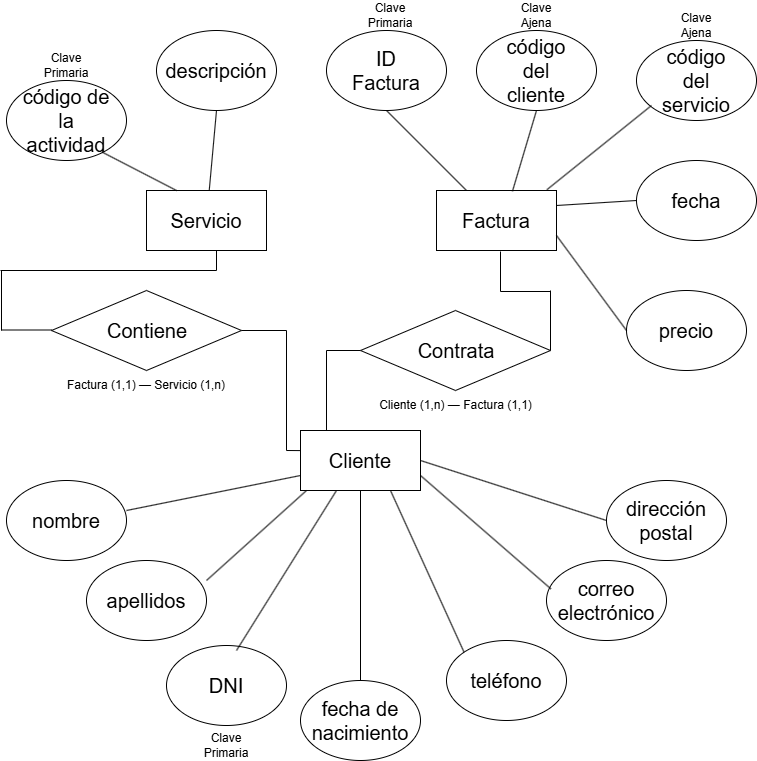

The diagram above was exported from draw.io. Its source (the exported page's mxGraphModel, read from the mxfile embedded in the PNG):
<mxGraphModel dx="2223" dy="1164" grid="1" gridSize="10" guides="1" tooltips="1" connect="1" arrows="1" fold="1" page="1" pageScale="1" pageWidth="827" pageHeight="1169" math="0" shadow="0">
  <root>
    <mxCell id="0" />
    <mxCell id="1" parent="0" />
    <mxCell id="ACqG68lo-I4So1hQUUKo-3" value="" style="group" parent="1" vertex="1" connectable="0">
      <mxGeometry x="354" y="430" width="120" height="60" as="geometry" />
    </mxCell>
    <mxCell id="ACqG68lo-I4So1hQUUKo-1" value="" style="rounded=0;whiteSpace=wrap;html=1;" parent="ACqG68lo-I4So1hQUUKo-3" vertex="1">
      <mxGeometry width="120" height="60" as="geometry" />
    </mxCell>
    <mxCell id="ACqG68lo-I4So1hQUUKo-2" value="&lt;font style=&quot;font-size: 20px;&quot;&gt;Cliente&lt;/font&gt;" style="text;html=1;align=center;verticalAlign=middle;whiteSpace=wrap;rounded=0;" parent="ACqG68lo-I4So1hQUUKo-3" vertex="1">
      <mxGeometry x="10" y="10" width="100" height="40" as="geometry" />
    </mxCell>
    <mxCell id="ACqG68lo-I4So1hQUUKo-97" value="" style="endArrow=none;html=1;rounded=0;entryX=0.003;entryY=0.335;entryDx=0;entryDy=0;entryPerimeter=0;" parent="ACqG68lo-I4So1hQUUKo-3" target="ACqG68lo-I4So1hQUUKo-1" edge="1">
      <mxGeometry width="50" height="50" relative="1" as="geometry">
        <mxPoint x="-14" y="20" as="sourcePoint" />
        <mxPoint x="-4" y="20" as="targetPoint" />
      </mxGeometry>
    </mxCell>
    <mxCell id="ACqG68lo-I4So1hQUUKo-5" value="" style="group" parent="1" vertex="1" connectable="0">
      <mxGeometry x="490" y="190" width="120" height="60" as="geometry" />
    </mxCell>
    <mxCell id="ACqG68lo-I4So1hQUUKo-6" value="" style="rounded=0;whiteSpace=wrap;html=1;" parent="ACqG68lo-I4So1hQUUKo-5" vertex="1">
      <mxGeometry width="120" height="60" as="geometry" />
    </mxCell>
    <mxCell id="ACqG68lo-I4So1hQUUKo-7" value="&lt;font style=&quot;font-size: 20px;&quot;&gt;Factura&lt;/font&gt;" style="text;html=1;align=center;verticalAlign=middle;whiteSpace=wrap;rounded=0;" parent="ACqG68lo-I4So1hQUUKo-5" vertex="1">
      <mxGeometry x="10" y="10" width="100" height="40" as="geometry" />
    </mxCell>
    <mxCell id="ACqG68lo-I4So1hQUUKo-8" value="" style="group" parent="1" vertex="1" connectable="0">
      <mxGeometry x="200" y="190" width="120" height="60" as="geometry" />
    </mxCell>
    <mxCell id="ACqG68lo-I4So1hQUUKo-9" value="" style="rounded=0;whiteSpace=wrap;html=1;" parent="ACqG68lo-I4So1hQUUKo-8" vertex="1">
      <mxGeometry width="120" height="60" as="geometry" />
    </mxCell>
    <mxCell id="ACqG68lo-I4So1hQUUKo-10" value="&lt;font style=&quot;font-size: 20px;&quot;&gt;Servicio&lt;/font&gt;" style="text;html=1;align=center;verticalAlign=middle;whiteSpace=wrap;rounded=0;" parent="ACqG68lo-I4So1hQUUKo-8" vertex="1">
      <mxGeometry x="10" y="10" width="100" height="40" as="geometry" />
    </mxCell>
    <mxCell id="ACqG68lo-I4So1hQUUKo-13" value="" style="group" parent="1" vertex="1" connectable="0">
      <mxGeometry x="60" y="480" width="120" height="80" as="geometry" />
    </mxCell>
    <mxCell id="ACqG68lo-I4So1hQUUKo-11" value="" style="ellipse;whiteSpace=wrap;html=1;" parent="ACqG68lo-I4So1hQUUKo-13" vertex="1">
      <mxGeometry width="120" height="80" as="geometry" />
    </mxCell>
    <mxCell id="ACqG68lo-I4So1hQUUKo-12" value="&lt;span style=&quot;font-size: 20px;&quot;&gt;nombre&lt;/span&gt;" style="text;html=1;align=center;verticalAlign=middle;whiteSpace=wrap;rounded=0;" parent="ACqG68lo-I4So1hQUUKo-13" vertex="1">
      <mxGeometry x="15" y="15" width="90" height="50" as="geometry" />
    </mxCell>
    <mxCell id="ACqG68lo-I4So1hQUUKo-14" value="" style="group" parent="1" vertex="1" connectable="0">
      <mxGeometry x="354" y="680" width="120" height="80" as="geometry" />
    </mxCell>
    <mxCell id="ACqG68lo-I4So1hQUUKo-15" value="" style="ellipse;whiteSpace=wrap;html=1;" parent="ACqG68lo-I4So1hQUUKo-14" vertex="1">
      <mxGeometry width="120" height="80" as="geometry" />
    </mxCell>
    <mxCell id="ACqG68lo-I4So1hQUUKo-16" value="&lt;span style=&quot;font-size: 20px;&quot;&gt;fecha de nacimiento&lt;/span&gt;" style="text;html=1;align=center;verticalAlign=middle;whiteSpace=wrap;rounded=0;" parent="ACqG68lo-I4So1hQUUKo-14" vertex="1">
      <mxGeometry x="15" y="15" width="90" height="50" as="geometry" />
    </mxCell>
    <mxCell id="ACqG68lo-I4So1hQUUKo-17" value="" style="group" parent="1" vertex="1" connectable="0">
      <mxGeometry x="500" y="640" width="120" height="80" as="geometry" />
    </mxCell>
    <mxCell id="ACqG68lo-I4So1hQUUKo-18" value="" style="ellipse;whiteSpace=wrap;html=1;" parent="ACqG68lo-I4So1hQUUKo-17" vertex="1">
      <mxGeometry width="120" height="80" as="geometry" />
    </mxCell>
    <mxCell id="ACqG68lo-I4So1hQUUKo-19" value="&lt;span style=&quot;font-size: 20px;&quot;&gt;teléfono&lt;/span&gt;" style="text;html=1;align=center;verticalAlign=middle;whiteSpace=wrap;rounded=0;" parent="ACqG68lo-I4So1hQUUKo-17" vertex="1">
      <mxGeometry x="15" y="15" width="90" height="50" as="geometry" />
    </mxCell>
    <mxCell id="ACqG68lo-I4So1hQUUKo-20" value="" style="group" parent="1" vertex="1" connectable="0">
      <mxGeometry x="600" y="560" width="120" height="80" as="geometry" />
    </mxCell>
    <mxCell id="ACqG68lo-I4So1hQUUKo-21" value="" style="ellipse;whiteSpace=wrap;html=1;" parent="ACqG68lo-I4So1hQUUKo-20" vertex="1">
      <mxGeometry width="120" height="80" as="geometry" />
    </mxCell>
    <mxCell id="ACqG68lo-I4So1hQUUKo-22" value="&lt;span style=&quot;font-size: 20px;&quot;&gt;correo electrónico&lt;/span&gt;" style="text;html=1;align=center;verticalAlign=middle;whiteSpace=wrap;rounded=0;" parent="ACqG68lo-I4So1hQUUKo-20" vertex="1">
      <mxGeometry x="15" y="15" width="90" height="50" as="geometry" />
    </mxCell>
    <mxCell id="ACqG68lo-I4So1hQUUKo-26" value="" style="group" parent="1" vertex="1" connectable="0">
      <mxGeometry x="220" y="645" width="120" height="80" as="geometry" />
    </mxCell>
    <mxCell id="ACqG68lo-I4So1hQUUKo-27" value="" style="ellipse;whiteSpace=wrap;html=1;" parent="ACqG68lo-I4So1hQUUKo-26" vertex="1">
      <mxGeometry width="120" height="80" as="geometry" />
    </mxCell>
    <mxCell id="ACqG68lo-I4So1hQUUKo-28" value="&lt;span style=&quot;font-size: 20px;&quot;&gt;DNI&lt;br&gt;&lt;/span&gt;" style="text;html=1;align=center;verticalAlign=middle;whiteSpace=wrap;rounded=0;" parent="ACqG68lo-I4So1hQUUKo-26" vertex="1">
      <mxGeometry x="15" y="15" width="90" height="50" as="geometry" />
    </mxCell>
    <mxCell id="ACqG68lo-I4So1hQUUKo-29" value="" style="group" parent="1" vertex="1" connectable="0">
      <mxGeometry x="660" y="480" width="120" height="80" as="geometry" />
    </mxCell>
    <mxCell id="ACqG68lo-I4So1hQUUKo-30" value="" style="ellipse;whiteSpace=wrap;html=1;" parent="ACqG68lo-I4So1hQUUKo-29" vertex="1">
      <mxGeometry width="120" height="80" as="geometry" />
    </mxCell>
    <mxCell id="ACqG68lo-I4So1hQUUKo-31" value="&lt;span style=&quot;font-size: 20px;&quot;&gt;dirección postal&lt;/span&gt;" style="text;html=1;align=center;verticalAlign=middle;whiteSpace=wrap;rounded=0;" parent="ACqG68lo-I4So1hQUUKo-29" vertex="1">
      <mxGeometry x="15" y="15" width="90" height="50" as="geometry" />
    </mxCell>
    <mxCell id="ACqG68lo-I4So1hQUUKo-32" value="" style="group" parent="1" vertex="1" connectable="0">
      <mxGeometry x="140" y="560" width="120" height="80" as="geometry" />
    </mxCell>
    <mxCell id="ACqG68lo-I4So1hQUUKo-33" value="" style="ellipse;whiteSpace=wrap;html=1;" parent="ACqG68lo-I4So1hQUUKo-32" vertex="1">
      <mxGeometry width="120" height="80" as="geometry" />
    </mxCell>
    <mxCell id="ACqG68lo-I4So1hQUUKo-34" value="&lt;span style=&quot;font-size: 20px;&quot;&gt;apellidos&lt;/span&gt;" style="text;html=1;align=center;verticalAlign=middle;whiteSpace=wrap;rounded=0;" parent="ACqG68lo-I4So1hQUUKo-32" vertex="1">
      <mxGeometry x="15" y="15" width="90" height="50" as="geometry" />
    </mxCell>
    <mxCell id="ACqG68lo-I4So1hQUUKo-37" value="" style="endArrow=none;html=1;rounded=0;entryX=0;entryY=0.5;entryDx=0;entryDy=0;exitX=1;exitY=0.5;exitDx=0;exitDy=0;" parent="1" source="ACqG68lo-I4So1hQUUKo-1" target="ACqG68lo-I4So1hQUUKo-30" edge="1">
      <mxGeometry width="50" height="50" relative="1" as="geometry">
        <mxPoint x="390" y="440" as="sourcePoint" />
        <mxPoint x="440" y="390" as="targetPoint" />
      </mxGeometry>
    </mxCell>
    <mxCell id="ACqG68lo-I4So1hQUUKo-38" value="" style="endArrow=none;html=1;rounded=0;entryX=0.037;entryY=0.355;entryDx=0;entryDy=0;entryPerimeter=0;exitX=1;exitY=0.75;exitDx=0;exitDy=0;" parent="1" source="ACqG68lo-I4So1hQUUKo-1" target="ACqG68lo-I4So1hQUUKo-21" edge="1">
      <mxGeometry width="50" height="50" relative="1" as="geometry">
        <mxPoint x="390" y="440" as="sourcePoint" />
        <mxPoint x="440" y="390" as="targetPoint" />
      </mxGeometry>
    </mxCell>
    <mxCell id="ACqG68lo-I4So1hQUUKo-39" value="" style="endArrow=none;html=1;rounded=0;exitX=0;exitY=0;exitDx=0;exitDy=0;entryX=0.75;entryY=1;entryDx=0;entryDy=0;" parent="1" source="ACqG68lo-I4So1hQUUKo-18" target="ACqG68lo-I4So1hQUUKo-1" edge="1">
      <mxGeometry width="50" height="50" relative="1" as="geometry">
        <mxPoint x="390" y="440" as="sourcePoint" />
        <mxPoint x="440" y="390" as="targetPoint" />
      </mxGeometry>
    </mxCell>
    <mxCell id="ACqG68lo-I4So1hQUUKo-40" value="" style="endArrow=none;html=1;rounded=0;exitX=0.5;exitY=0;exitDx=0;exitDy=0;entryX=0.5;entryY=1;entryDx=0;entryDy=0;" parent="1" source="ACqG68lo-I4So1hQUUKo-15" target="ACqG68lo-I4So1hQUUKo-1" edge="1">
      <mxGeometry width="50" height="50" relative="1" as="geometry">
        <mxPoint x="390" y="440" as="sourcePoint" />
        <mxPoint x="440" y="390" as="targetPoint" />
      </mxGeometry>
    </mxCell>
    <mxCell id="ACqG68lo-I4So1hQUUKo-41" value="" style="endArrow=none;html=1;rounded=0;" parent="1" edge="1">
      <mxGeometry width="50" height="50" relative="1" as="geometry">
        <mxPoint x="290" y="650" as="sourcePoint" />
        <mxPoint x="390" y="490" as="targetPoint" />
      </mxGeometry>
    </mxCell>
    <mxCell id="ACqG68lo-I4So1hQUUKo-42" value="" style="endArrow=none;html=1;rounded=0;" parent="1" edge="1">
      <mxGeometry width="50" height="50" relative="1" as="geometry">
        <mxPoint x="260" y="580" as="sourcePoint" />
        <mxPoint x="360" y="490" as="targetPoint" />
      </mxGeometry>
    </mxCell>
    <mxCell id="ACqG68lo-I4So1hQUUKo-43" value="" style="endArrow=none;html=1;rounded=0;entryX=0;entryY=0.75;entryDx=0;entryDy=0;" parent="1" target="ACqG68lo-I4So1hQUUKo-1" edge="1">
      <mxGeometry width="50" height="50" relative="1" as="geometry">
        <mxPoint x="180" y="510" as="sourcePoint" />
        <mxPoint x="440" y="390" as="targetPoint" />
      </mxGeometry>
    </mxCell>
    <mxCell id="ACqG68lo-I4So1hQUUKo-44" value="" style="group" parent="1" vertex="1" connectable="0">
      <mxGeometry x="210" y="30" width="120" height="80" as="geometry" />
    </mxCell>
    <mxCell id="ACqG68lo-I4So1hQUUKo-45" value="" style="ellipse;whiteSpace=wrap;html=1;" parent="ACqG68lo-I4So1hQUUKo-44" vertex="1">
      <mxGeometry width="120" height="80" as="geometry" />
    </mxCell>
    <mxCell id="ACqG68lo-I4So1hQUUKo-46" value="&lt;span style=&quot;font-size: 20px;&quot;&gt;descripción&lt;/span&gt;" style="text;html=1;align=center;verticalAlign=middle;whiteSpace=wrap;rounded=0;" parent="ACqG68lo-I4So1hQUUKo-44" vertex="1">
      <mxGeometry x="15" y="15" width="90" height="50" as="geometry" />
    </mxCell>
    <mxCell id="ACqG68lo-I4So1hQUUKo-47" value="" style="group" parent="1" vertex="1" connectable="0">
      <mxGeometry x="60" y="80" width="120" height="80" as="geometry" />
    </mxCell>
    <mxCell id="ACqG68lo-I4So1hQUUKo-48" value="" style="ellipse;whiteSpace=wrap;html=1;" parent="ACqG68lo-I4So1hQUUKo-47" vertex="1">
      <mxGeometry width="120" height="80" as="geometry" />
    </mxCell>
    <mxCell id="ACqG68lo-I4So1hQUUKo-49" value="&lt;span style=&quot;font-size: 20px;&quot;&gt;código de la actividad&lt;/span&gt;" style="text;html=1;align=center;verticalAlign=middle;whiteSpace=wrap;rounded=0;" parent="ACqG68lo-I4So1hQUUKo-47" vertex="1">
      <mxGeometry x="15" y="15" width="90" height="50" as="geometry" />
    </mxCell>
    <mxCell id="ACqG68lo-I4So1hQUUKo-51" value="" style="group" parent="1" vertex="1" connectable="0">
      <mxGeometry x="680" y="290" width="120" height="80" as="geometry" />
    </mxCell>
    <mxCell id="ACqG68lo-I4So1hQUUKo-52" value="" style="ellipse;whiteSpace=wrap;html=1;" parent="ACqG68lo-I4So1hQUUKo-51" vertex="1">
      <mxGeometry width="120" height="80" as="geometry" />
    </mxCell>
    <mxCell id="ACqG68lo-I4So1hQUUKo-53" value="&lt;span style=&quot;font-size: 20px;&quot;&gt;precio&lt;/span&gt;" style="text;html=1;align=center;verticalAlign=middle;whiteSpace=wrap;rounded=0;" parent="ACqG68lo-I4So1hQUUKo-51" vertex="1">
      <mxGeometry x="15" y="15" width="90" height="50" as="geometry" />
    </mxCell>
    <mxCell id="ACqG68lo-I4So1hQUUKo-54" value="" style="group" parent="1" vertex="1" connectable="0">
      <mxGeometry x="690" y="160" width="120" height="80" as="geometry" />
    </mxCell>
    <mxCell id="ACqG68lo-I4So1hQUUKo-55" value="" style="ellipse;whiteSpace=wrap;html=1;" parent="ACqG68lo-I4So1hQUUKo-54" vertex="1">
      <mxGeometry width="120" height="80" as="geometry" />
    </mxCell>
    <mxCell id="ACqG68lo-I4So1hQUUKo-56" value="&lt;span style=&quot;font-size: 20px;&quot;&gt;fecha&lt;/span&gt;" style="text;html=1;align=center;verticalAlign=middle;whiteSpace=wrap;rounded=0;" parent="ACqG68lo-I4So1hQUUKo-54" vertex="1">
      <mxGeometry x="15" y="15" width="90" height="50" as="geometry" />
    </mxCell>
    <mxCell id="ACqG68lo-I4So1hQUUKo-57" value="" style="group" parent="1" vertex="1" connectable="0">
      <mxGeometry x="690" y="40" width="120" height="80" as="geometry" />
    </mxCell>
    <mxCell id="ACqG68lo-I4So1hQUUKo-58" value="" style="ellipse;whiteSpace=wrap;html=1;" parent="ACqG68lo-I4So1hQUUKo-57" vertex="1">
      <mxGeometry width="120" height="80" as="geometry" />
    </mxCell>
    <mxCell id="ACqG68lo-I4So1hQUUKo-59" value="&lt;span style=&quot;font-size: 20px;&quot;&gt;código del servicio&lt;/span&gt;" style="text;html=1;align=center;verticalAlign=middle;whiteSpace=wrap;rounded=0;" parent="ACqG68lo-I4So1hQUUKo-57" vertex="1">
      <mxGeometry x="15" y="15" width="90" height="50" as="geometry" />
    </mxCell>
    <mxCell id="ACqG68lo-I4So1hQUUKo-60" value="" style="group" parent="1" vertex="1" connectable="0">
      <mxGeometry x="530" y="30" width="120" height="80" as="geometry" />
    </mxCell>
    <mxCell id="ACqG68lo-I4So1hQUUKo-61" value="" style="ellipse;whiteSpace=wrap;html=1;" parent="ACqG68lo-I4So1hQUUKo-60" vertex="1">
      <mxGeometry width="120" height="80" as="geometry" />
    </mxCell>
    <mxCell id="ACqG68lo-I4So1hQUUKo-62" value="&lt;span style=&quot;font-size: 20px;&quot;&gt;código del cliente&lt;/span&gt;" style="text;html=1;align=center;verticalAlign=middle;whiteSpace=wrap;rounded=0;" parent="ACqG68lo-I4So1hQUUKo-60" vertex="1">
      <mxGeometry x="15" y="15" width="90" height="50" as="geometry" />
    </mxCell>
    <mxCell id="ACqG68lo-I4So1hQUUKo-63" value="" style="group" parent="1" vertex="1" connectable="0">
      <mxGeometry x="380" y="30" width="120" height="80" as="geometry" />
    </mxCell>
    <mxCell id="ACqG68lo-I4So1hQUUKo-64" value="" style="ellipse;whiteSpace=wrap;html=1;" parent="ACqG68lo-I4So1hQUUKo-63" vertex="1">
      <mxGeometry width="120" height="80" as="geometry" />
    </mxCell>
    <mxCell id="ACqG68lo-I4So1hQUUKo-65" value="&lt;span style=&quot;font-size: 20px;&quot;&gt;ID Factura&lt;/span&gt;" style="text;html=1;align=center;verticalAlign=middle;whiteSpace=wrap;rounded=0;" parent="ACqG68lo-I4So1hQUUKo-63" vertex="1">
      <mxGeometry x="15" y="15" width="90" height="50" as="geometry" />
    </mxCell>
    <mxCell id="ACqG68lo-I4So1hQUUKo-68" value="" style="endArrow=none;html=1;rounded=0;entryX=0;entryY=0.5;entryDx=0;entryDy=0;exitX=1;exitY=0.75;exitDx=0;exitDy=0;" parent="1" source="ACqG68lo-I4So1hQUUKo-6" target="ACqG68lo-I4So1hQUUKo-52" edge="1">
      <mxGeometry width="50" height="50" relative="1" as="geometry">
        <mxPoint x="390" y="440" as="sourcePoint" />
        <mxPoint x="440" y="390" as="targetPoint" />
      </mxGeometry>
    </mxCell>
    <mxCell id="ACqG68lo-I4So1hQUUKo-69" value="" style="endArrow=none;html=1;rounded=0;exitX=1;exitY=0.25;exitDx=0;exitDy=0;" parent="1" source="ACqG68lo-I4So1hQUUKo-6" edge="1">
      <mxGeometry width="50" height="50" relative="1" as="geometry">
        <mxPoint x="390" y="440" as="sourcePoint" />
        <mxPoint x="690" y="200" as="targetPoint" />
      </mxGeometry>
    </mxCell>
    <mxCell id="ACqG68lo-I4So1hQUUKo-70" value="" style="endArrow=none;html=1;rounded=0;entryX=0;entryY=1;entryDx=0;entryDy=0;exitX=0.92;exitY=-0.013;exitDx=0;exitDy=0;exitPerimeter=0;" parent="1" source="ACqG68lo-I4So1hQUUKo-6" target="ACqG68lo-I4So1hQUUKo-59" edge="1">
      <mxGeometry width="50" height="50" relative="1" as="geometry">
        <mxPoint x="390" y="440" as="sourcePoint" />
        <mxPoint x="440" y="390" as="targetPoint" />
      </mxGeometry>
    </mxCell>
    <mxCell id="ACqG68lo-I4So1hQUUKo-71" value="" style="endArrow=none;html=1;rounded=0;entryX=0.5;entryY=1;entryDx=0;entryDy=0;exitX=0.633;exitY=0.013;exitDx=0;exitDy=0;exitPerimeter=0;" parent="1" source="ACqG68lo-I4So1hQUUKo-6" target="ACqG68lo-I4So1hQUUKo-61" edge="1">
      <mxGeometry width="50" height="50" relative="1" as="geometry">
        <mxPoint x="390" y="440" as="sourcePoint" />
        <mxPoint x="440" y="390" as="targetPoint" />
      </mxGeometry>
    </mxCell>
    <mxCell id="ACqG68lo-I4So1hQUUKo-72" value="" style="endArrow=none;html=1;rounded=0;entryX=0.5;entryY=1;entryDx=0;entryDy=0;exitX=0.25;exitY=0;exitDx=0;exitDy=0;" parent="1" source="ACqG68lo-I4So1hQUUKo-6" target="ACqG68lo-I4So1hQUUKo-64" edge="1">
      <mxGeometry width="50" height="50" relative="1" as="geometry">
        <mxPoint x="390" y="440" as="sourcePoint" />
        <mxPoint x="440" y="390" as="targetPoint" />
      </mxGeometry>
    </mxCell>
    <mxCell id="ACqG68lo-I4So1hQUUKo-73" value="" style="endArrow=none;html=1;rounded=0;entryX=0.797;entryY=0.895;entryDx=0;entryDy=0;entryPerimeter=0;exitX=0.25;exitY=0;exitDx=0;exitDy=0;" parent="1" source="ACqG68lo-I4So1hQUUKo-9" target="ACqG68lo-I4So1hQUUKo-48" edge="1">
      <mxGeometry width="50" height="50" relative="1" as="geometry">
        <mxPoint x="390" y="440" as="sourcePoint" />
        <mxPoint x="440" y="390" as="targetPoint" />
      </mxGeometry>
    </mxCell>
    <mxCell id="ACqG68lo-I4So1hQUUKo-74" value="" style="endArrow=none;html=1;rounded=0;entryX=0.5;entryY=1;entryDx=0;entryDy=0;" parent="1" source="ACqG68lo-I4So1hQUUKo-9" target="ACqG68lo-I4So1hQUUKo-45" edge="1">
      <mxGeometry width="50" height="50" relative="1" as="geometry">
        <mxPoint x="390" y="440" as="sourcePoint" />
        <mxPoint x="440" y="390" as="targetPoint" />
      </mxGeometry>
    </mxCell>
    <mxCell id="ACqG68lo-I4So1hQUUKo-77" value="Clave Primaria" style="text;html=1;align=center;verticalAlign=middle;whiteSpace=wrap;rounded=0;" parent="1" vertex="1">
      <mxGeometry x="250" y="730" width="60" height="30" as="geometry" />
    </mxCell>
    <mxCell id="ACqG68lo-I4So1hQUUKo-78" value="Clave Primaria" style="text;html=1;align=center;verticalAlign=middle;whiteSpace=wrap;rounded=0;" parent="1" vertex="1">
      <mxGeometry x="90" y="50" width="60" height="30" as="geometry" />
    </mxCell>
    <mxCell id="ACqG68lo-I4So1hQUUKo-79" value="Clave Primaria" style="text;html=1;align=center;verticalAlign=middle;whiteSpace=wrap;rounded=0;" parent="1" vertex="1">
      <mxGeometry x="414" width="60" height="30" as="geometry" />
    </mxCell>
    <mxCell id="ACqG68lo-I4So1hQUUKo-80" value="Clave Ajena" style="text;html=1;align=center;verticalAlign=middle;whiteSpace=wrap;rounded=0;" parent="1" vertex="1">
      <mxGeometry x="560" width="60" height="30" as="geometry" />
    </mxCell>
    <mxCell id="ACqG68lo-I4So1hQUUKo-81" value="Clave Ajena" style="text;html=1;align=center;verticalAlign=middle;whiteSpace=wrap;rounded=0;" parent="1" vertex="1">
      <mxGeometry x="720" y="10" width="60" height="30" as="geometry" />
    </mxCell>
    <mxCell id="ACqG68lo-I4So1hQUUKo-82" value="" style="group" parent="1" vertex="1" connectable="0">
      <mxGeometry x="414" y="310" width="190" height="80" as="geometry" />
    </mxCell>
    <mxCell id="ACqG68lo-I4So1hQUUKo-75" value="" style="rhombus;whiteSpace=wrap;html=1;" parent="ACqG68lo-I4So1hQUUKo-82" vertex="1">
      <mxGeometry width="190" height="80" as="geometry" />
    </mxCell>
    <mxCell id="ACqG68lo-I4So1hQUUKo-76" value="&lt;font style=&quot;font-size: 20px;&quot;&gt;Contrata&lt;/font&gt;" style="text;html=1;align=center;verticalAlign=middle;whiteSpace=wrap;rounded=0;" parent="ACqG68lo-I4So1hQUUKo-82" vertex="1">
      <mxGeometry x="51" y="20" width="90" height="40" as="geometry" />
    </mxCell>
    <mxCell id="ACqG68lo-I4So1hQUUKo-83" value="" style="group" parent="1" vertex="1" connectable="0">
      <mxGeometry x="105" y="290" width="190" height="80" as="geometry" />
    </mxCell>
    <mxCell id="ACqG68lo-I4So1hQUUKo-84" value="" style="rhombus;whiteSpace=wrap;html=1;" parent="ACqG68lo-I4So1hQUUKo-83" vertex="1">
      <mxGeometry width="190" height="80" as="geometry" />
    </mxCell>
    <mxCell id="ACqG68lo-I4So1hQUUKo-85" value="&lt;font style=&quot;font-size: 20px;&quot;&gt;Contiene&lt;/font&gt;" style="text;html=1;align=center;verticalAlign=middle;whiteSpace=wrap;rounded=0;" parent="ACqG68lo-I4So1hQUUKo-83" vertex="1">
      <mxGeometry x="51" y="20" width="90" height="40" as="geometry" />
    </mxCell>
    <mxCell id="ACqG68lo-I4So1hQUUKo-89" value="" style="endArrow=none;html=1;rounded=0;entryX=0;entryY=0.5;entryDx=0;entryDy=0;" parent="1" target="ACqG68lo-I4So1hQUUKo-75" edge="1">
      <mxGeometry width="50" height="50" relative="1" as="geometry">
        <mxPoint x="380" y="350" as="sourcePoint" />
        <mxPoint x="440" y="380" as="targetPoint" />
      </mxGeometry>
    </mxCell>
    <mxCell id="ACqG68lo-I4So1hQUUKo-90" value="" style="endArrow=none;html=1;rounded=0;" parent="1" edge="1">
      <mxGeometry width="50" height="50" relative="1" as="geometry">
        <mxPoint x="380" y="430" as="sourcePoint" />
        <mxPoint x="380" y="350" as="targetPoint" />
      </mxGeometry>
    </mxCell>
    <mxCell id="ACqG68lo-I4So1hQUUKo-91" value="" style="endArrow=none;html=1;rounded=0;entryX=1;entryY=0.5;entryDx=0;entryDy=0;" parent="1" target="ACqG68lo-I4So1hQUUKo-75" edge="1">
      <mxGeometry width="50" height="50" relative="1" as="geometry">
        <mxPoint x="604" y="290" as="sourcePoint" />
        <mxPoint x="440" y="380" as="targetPoint" />
      </mxGeometry>
    </mxCell>
    <mxCell id="ACqG68lo-I4So1hQUUKo-92" value="" style="endArrow=none;html=1;rounded=0;" parent="1" edge="1">
      <mxGeometry width="50" height="50" relative="1" as="geometry">
        <mxPoint x="554" y="291" as="sourcePoint" />
        <mxPoint x="604" y="291" as="targetPoint" />
      </mxGeometry>
    </mxCell>
    <mxCell id="ACqG68lo-I4So1hQUUKo-93" value="" style="endArrow=none;html=1;rounded=0;" parent="1" edge="1">
      <mxGeometry width="50" height="50" relative="1" as="geometry">
        <mxPoint x="554" y="251" as="sourcePoint" />
        <mxPoint x="554" y="291" as="targetPoint" />
      </mxGeometry>
    </mxCell>
    <mxCell id="ACqG68lo-I4So1hQUUKo-94" value="" style="endArrow=none;html=1;rounded=0;entryX=1;entryY=0.5;entryDx=0;entryDy=0;" parent="1" target="ACqG68lo-I4So1hQUUKo-84" edge="1">
      <mxGeometry width="50" height="50" relative="1" as="geometry">
        <mxPoint x="340" y="330" as="sourcePoint" />
        <mxPoint x="440" y="380" as="targetPoint" />
      </mxGeometry>
    </mxCell>
    <mxCell id="ACqG68lo-I4So1hQUUKo-95" value="" style="endArrow=none;html=1;rounded=0;" parent="1" edge="1">
      <mxGeometry width="50" height="50" relative="1" as="geometry">
        <mxPoint x="55" y="329.5" as="sourcePoint" />
        <mxPoint x="105" y="329.5" as="targetPoint" />
      </mxGeometry>
    </mxCell>
    <mxCell id="ACqG68lo-I4So1hQUUKo-96" value="" style="endArrow=none;html=1;rounded=0;" parent="1" edge="1">
      <mxGeometry width="50" height="50" relative="1" as="geometry">
        <mxPoint x="340" y="450" as="sourcePoint" />
        <mxPoint x="340" y="330" as="targetPoint" />
      </mxGeometry>
    </mxCell>
    <mxCell id="ACqG68lo-I4So1hQUUKo-98" value="" style="endArrow=none;html=1;rounded=0;" parent="1" edge="1">
      <mxGeometry width="50" height="50" relative="1" as="geometry">
        <mxPoint x="55" y="270" as="sourcePoint" />
        <mxPoint x="55" y="330" as="targetPoint" />
      </mxGeometry>
    </mxCell>
    <mxCell id="ACqG68lo-I4So1hQUUKo-99" value="" style="endArrow=none;html=1;rounded=0;" parent="1" edge="1">
      <mxGeometry width="50" height="50" relative="1" as="geometry">
        <mxPoint x="270" y="270" as="sourcePoint" />
        <mxPoint x="54" y="270" as="targetPoint" />
      </mxGeometry>
    </mxCell>
    <mxCell id="ACqG68lo-I4So1hQUUKo-100" value="" style="endArrow=none;html=1;rounded=0;" parent="1" edge="1">
      <mxGeometry width="50" height="50" relative="1" as="geometry">
        <mxPoint x="270" y="250" as="sourcePoint" />
        <mxPoint x="270" y="270" as="targetPoint" />
      </mxGeometry>
    </mxCell>
    <mxCell id="ACqG68lo-I4So1hQUUKo-101" value="Cliente (1,n) — Factura (1,1)" style="text;html=1;align=center;verticalAlign=middle;whiteSpace=wrap;rounded=0;" parent="1" vertex="1">
      <mxGeometry x="428.5" y="390" width="161" height="30" as="geometry" />
    </mxCell>
    <mxCell id="ACqG68lo-I4So1hQUUKo-102" value="Factura (1,1) — Servicio (1,n)" style="text;html=1;align=center;verticalAlign=middle;whiteSpace=wrap;rounded=0;" parent="1" vertex="1">
      <mxGeometry x="115" y="370" width="170" height="30" as="geometry" />
    </mxCell>
  </root>
</mxGraphModel>